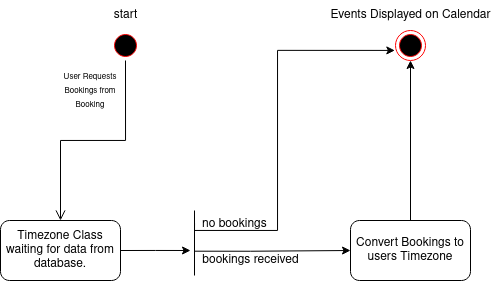

The diagram above was exported from draw.io. Its source (the exported page's mxGraphModel, read from the mxfile embedded in the PNG):
<mxGraphModel dx="522" dy="673" grid="1" gridSize="10" guides="1" tooltips="1" connect="1" arrows="1" fold="1" page="1" pageScale="1" pageWidth="850" pageHeight="1100" math="0" shadow="0">
  <root>
    <mxCell id="0" />
    <mxCell id="1" parent="0" />
    <mxCell id="33xvhwjEaHY4Uy679u2_-1" value="" style="ellipse;html=1;shape=startState;fillColor=#000000;strokeColor=#ff0000;" vertex="1" parent="1">
      <mxGeometry x="310" y="130" width="30" height="30" as="geometry" />
    </mxCell>
    <mxCell id="33xvhwjEaHY4Uy679u2_-6" value="&lt;font style=&quot;font-size: 8px;&quot;&gt;User Requests Bookings from Booking&lt;/font&gt;" style="text;html=1;strokeColor=none;fillColor=none;align=center;verticalAlign=middle;whiteSpace=wrap;rounded=0;" vertex="1" parent="1">
      <mxGeometry x="260" y="170" width="60" height="40" as="geometry" />
    </mxCell>
    <mxCell id="33xvhwjEaHY4Uy679u2_-10" value="" style="edgeStyle=orthogonalEdgeStyle;html=1;verticalAlign=bottom;endArrow=open;endSize=8;strokeColor=#000000;rounded=0;fillColor=#000000;" edge="1" parent="1" source="33xvhwjEaHY4Uy679u2_-1" target="33xvhwjEaHY4Uy679u2_-11">
      <mxGeometry relative="1" as="geometry">
        <mxPoint x="325" y="220" as="targetPoint" />
        <mxPoint x="325" y="160" as="sourcePoint" />
      </mxGeometry>
    </mxCell>
    <mxCell id="33xvhwjEaHY4Uy679u2_-22" style="edgeStyle=orthogonalEdgeStyle;rounded=0;orthogonalLoop=1;jettySize=auto;html=1;exitX=1;exitY=0.5;exitDx=0;exitDy=0;" edge="1" parent="1" source="33xvhwjEaHY4Uy679u2_-11">
      <mxGeometry relative="1" as="geometry">
        <mxPoint x="390" y="350" as="targetPoint" />
      </mxGeometry>
    </mxCell>
    <mxCell id="33xvhwjEaHY4Uy679u2_-11" value="&lt;div&gt;Timezone Class waiting for data from &lt;br&gt;&lt;/div&gt;&lt;div&gt;database.&lt;br&gt;&lt;/div&gt;" style="rounded=1;whiteSpace=wrap;html=1;" vertex="1" parent="1">
      <mxGeometry x="200" y="320" width="120" height="60" as="geometry" />
    </mxCell>
    <mxCell id="33xvhwjEaHY4Uy679u2_-19" style="edgeStyle=orthogonalEdgeStyle;rounded=0;orthogonalLoop=1;jettySize=auto;html=1;entryX=0.5;entryY=1;entryDx=0;entryDy=0;" edge="1" parent="1" source="33xvhwjEaHY4Uy679u2_-14" target="33xvhwjEaHY4Uy679u2_-20">
      <mxGeometry relative="1" as="geometry">
        <mxPoint x="540" y="200" as="targetPoint" />
      </mxGeometry>
    </mxCell>
    <mxCell id="33xvhwjEaHY4Uy679u2_-14" value="Convert Bookings to users Timezone" style="rounded=1;whiteSpace=wrap;html=1;" vertex="1" parent="1">
      <mxGeometry x="550" y="320" width="120" height="60" as="geometry" />
    </mxCell>
    <mxCell id="33xvhwjEaHY4Uy679u2_-15" value="bookings received" style="text;html=1;align=center;verticalAlign=middle;resizable=0;points=[];autosize=1;strokeColor=none;fillColor=none;" vertex="1" parent="1">
      <mxGeometry x="390" y="345" width="120" height="30" as="geometry" />
    </mxCell>
    <mxCell id="33xvhwjEaHY4Uy679u2_-17" value="no bookings" style="text;whiteSpace=wrap;html=1;" vertex="1" parent="1">
      <mxGeometry x="400" y="310" width="100" height="40" as="geometry" />
    </mxCell>
    <mxCell id="33xvhwjEaHY4Uy679u2_-20" value="" style="ellipse;html=1;shape=endState;fillColor=#000000;strokeColor=#ff0000;" vertex="1" parent="1">
      <mxGeometry x="595" y="130" width="30" height="30" as="geometry" />
    </mxCell>
    <mxCell id="33xvhwjEaHY4Uy679u2_-23" value="" style="edgeStyle=orthogonalEdgeStyle;rounded=0;orthogonalLoop=1;jettySize=auto;html=1;entryX=-0.023;entryY=0.664;entryDx=0;entryDy=0;entryPerimeter=0;exitX=0.196;exitY=0.494;exitDx=0;exitDy=0;exitPerimeter=0;" edge="1" parent="1" source="33xvhwjEaHY4Uy679u2_-21" target="33xvhwjEaHY4Uy679u2_-20">
      <mxGeometry relative="1" as="geometry">
        <mxPoint x="450" y="320" as="targetPoint" />
        <Array as="points">
          <mxPoint x="394" y="330" />
          <mxPoint x="477" y="330" />
          <mxPoint x="477" y="150" />
        </Array>
      </mxGeometry>
    </mxCell>
    <mxCell id="33xvhwjEaHY4Uy679u2_-24" style="edgeStyle=orthogonalEdgeStyle;rounded=0;orthogonalLoop=1;jettySize=auto;html=1;exitX=0.626;exitY=0.494;exitDx=0;exitDy=0;exitPerimeter=0;entryX=0;entryY=0.5;entryDx=0;entryDy=0;" edge="1" parent="1" source="33xvhwjEaHY4Uy679u2_-21" target="33xvhwjEaHY4Uy679u2_-14">
      <mxGeometry relative="1" as="geometry">
        <mxPoint x="540" y="372" as="targetPoint" />
        <Array as="points">
          <mxPoint x="450" y="351" />
          <mxPoint x="500" y="350" />
        </Array>
      </mxGeometry>
    </mxCell>
    <mxCell id="33xvhwjEaHY4Uy679u2_-21" value="" style="line;strokeWidth=1;fillColor=none;align=left;verticalAlign=middle;spacingTop=-1;spacingLeft=3;spacingRight=3;rotatable=0;labelPosition=right;points=[];portConstraint=eastwest;strokeColor=inherit;direction=south;" vertex="1" parent="1">
      <mxGeometry x="390" y="310" width="8" height="65" as="geometry" />
    </mxCell>
    <mxCell id="33xvhwjEaHY4Uy679u2_-27" value="Events Displayed on Calendar" style="text;html=1;align=center;verticalAlign=middle;resizable=0;points=[];autosize=1;strokeColor=none;fillColor=none;" vertex="1" parent="1">
      <mxGeometry x="520" y="100" width="180" height="30" as="geometry" />
    </mxCell>
    <mxCell id="33xvhwjEaHY4Uy679u2_-28" value="start" style="text;html=1;align=center;verticalAlign=middle;resizable=0;points=[];autosize=1;strokeColor=none;fillColor=none;" vertex="1" parent="1">
      <mxGeometry x="300" y="100" width="50" height="30" as="geometry" />
    </mxCell>
  </root>
</mxGraphModel>